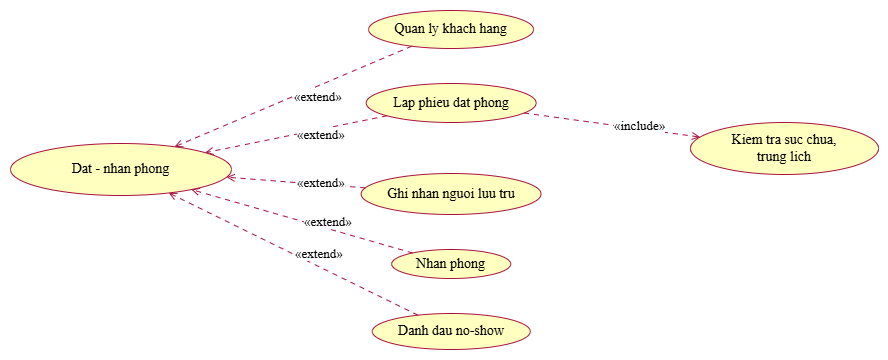

The diagram above was exported from draw.io. Its source (the exported page's mxGraphModel, read from the mxfile embedded in the PNG):
<mxGraphModel dx="2943" dy="1074" grid="1" gridSize="10" guides="1" tooltips="1" connect="1" arrows="1" fold="1" page="1" pageScale="1" pageWidth="827" pageHeight="1169" math="0" shadow="0">
  <root>
    <mxCell id="0" />
    <mxCell id="1" parent="0" />
    <UserObject label="" plantUmlData="{&#10;  &quot;data&quot;: &quot;@startuml 02_usecase_phan_ra_dat_nhan_phong\nskinparam defaultFontName \&quot;Times New Roman\&quot;\nskinparam shadowing false\nskinparam roundCorner 14\nskinparam ArrowColor #A8123F\nskinparam usecaseBackgroundColor #FFFFC0\nskinparam usecaseBorderColor #A8123F\nskinparam rectangleBackgroundColor #FFFFC0\nskinparam rectangleBorderColor #A8123F\nskinparam actorBorderColor #A8123F\nleft to right direction\nusecase \&quot;Dat - nhan phong\\n(from Use Case View)\&quot; as P\nusecase \&quot;Quan ly khach hang\&quot; as C1\nusecase \&quot;Lap phieu dat phong\&quot; as C2\nusecase \&quot;Kiem tra suc chua,\\ntrung lich\&quot; as C2a\nusecase \&quot;Ghi nhan nguoi luu tru\&quot; as C3\nusecase \&quot;Nhan phong\&quot; as C4\nusecase \&quot;Danh dau no-show\&quot; as C5\nC1 .&gt; P : &lt;&lt;extend&gt;&gt;\nC2 .&gt; P : &lt;&lt;extend&gt;&gt;\nC3 .&gt; P : &lt;&lt;extend&gt;&gt;\nC4 .&gt; P : &lt;&lt;extend&gt;&gt;\nC5 .&gt; P : &lt;&lt;extend&gt;&gt;\nC2 .&gt; C2a : &lt;&lt;include&gt;&gt;\n@enduml\n\n&quot;,&#10;  &quot;config&quot;: null&#10;}" id="9YL8W5Zm2UYtx0GgICrw-46">
      <mxCell connectable="0" parent="1" style="group;transparentBounds=1;editIcon=1;lockedGroup=0;groupPadding=10;" vertex="1">
        <mxGeometry as="geometry" />
      </mxCell>
    </UserObject>
    <UserObject label="Dat - nhan phong" plantUmlId="uc_0" plantUmlBaseStyle="ellipse;html=1;fillColor=#FFFFC0;strokeColor=#A8123F;whiteSpace=wrap;fontColor=#000000;fontSize=14;rounded=1;arcSize=14;absoluteArcSize=1;shadow=0;fontFamily=Times New Roman;" plantUmlBaseValue="Dat - nhan phong&lt;br&gt;(from Use Case View)" id="9YL8W5Zm2UYtx0GgICrw-47">
      <mxCell parent="9YL8W5Zm2UYtx0GgICrw-46" style="ellipse;html=1;fillColor=#FFFFC0;strokeColor=#A8123F;whiteSpace=wrap;fontColor=#000000;fontSize=14;rounded=1;arcSize=14;absoluteArcSize=1;shadow=0;fontFamily=Times New Roman;" vertex="1">
        <mxGeometry height="52" width="221" x="-300" y="250" as="geometry" />
      </mxCell>
    </UserObject>
    <UserObject label="Quan ly khach hang" plantUmlId="uc_1" plantUmlBaseStyle="ellipse;html=1;fillColor=#FFFFC0;strokeColor=#A8123F;whiteSpace=wrap;fontColor=#000000;fontSize=14;rounded=1;arcSize=14;absoluteArcSize=1;shadow=0;fontFamily=Times New Roman;" plantUmlBaseValue="Quan ly khach hang" id="9YL8W5Zm2UYtx0GgICrw-48">
      <mxCell parent="9YL8W5Zm2UYtx0GgICrw-46" style="ellipse;html=1;fillColor=#FFFFC0;strokeColor=#A8123F;whiteSpace=wrap;fontColor=#000000;fontSize=14;rounded=1;arcSize=14;absoluteArcSize=1;shadow=0;fontFamily=Times New Roman;" vertex="1">
        <mxGeometry height="38" width="165" x="58.099999999999994" y="117" as="geometry" />
      </mxCell>
    </UserObject>
    <UserObject label="Lap phieu dat phong" plantUmlId="uc_2" plantUmlBaseStyle="ellipse;html=1;fillColor=#FFFFC0;strokeColor=#A8123F;whiteSpace=wrap;fontColor=#000000;fontSize=14;rounded=1;arcSize=14;absoluteArcSize=1;shadow=0;fontFamily=Times New Roman;" plantUmlBaseValue="Lap phieu dat phong" id="9YL8W5Zm2UYtx0GgICrw-49">
      <mxCell parent="9YL8W5Zm2UYtx0GgICrw-46" style="ellipse;html=1;fillColor=#FFFFC0;strokeColor=#A8123F;whiteSpace=wrap;fontColor=#000000;fontSize=14;rounded=1;arcSize=14;absoluteArcSize=1;shadow=0;fontFamily=Times New Roman;" vertex="1">
        <mxGeometry height="39" width="170" x="55.7" y="190" as="geometry" />
      </mxCell>
    </UserObject>
    <UserObject label="Kiem tra suc chua,&lt;br&gt;trung lich" plantUmlId="uc_3" plantUmlBaseStyle="ellipse;html=1;fillColor=#FFFFC0;strokeColor=#A8123F;whiteSpace=wrap;fontColor=#000000;fontSize=14;rounded=1;arcSize=14;absoluteArcSize=1;shadow=0;fontFamily=Times New Roman;" plantUmlBaseValue="Kiem tra suc chua,&lt;br&gt;trung lich" id="9YL8W5Zm2UYtx0GgICrw-50">
      <mxCell parent="9YL8W5Zm2UYtx0GgICrw-46" style="ellipse;html=1;fillColor=#FFFFC0;strokeColor=#A8123F;whiteSpace=wrap;fontColor=#000000;fontSize=14;rounded=1;arcSize=14;absoluteArcSize=1;shadow=0;fontFamily=Times New Roman;" vertex="1">
        <mxGeometry height="52" width="188" x="380" y="229" as="geometry" />
      </mxCell>
    </UserObject>
    <UserObject label="Ghi nhan nguoi luu tru" plantUmlId="uc_4" plantUmlBaseStyle="ellipse;html=1;fillColor=#FFFFC0;strokeColor=#A8123F;whiteSpace=wrap;fontColor=#000000;fontSize=14;rounded=1;arcSize=14;absoluteArcSize=1;shadow=0;fontFamily=Times New Roman;" plantUmlBaseValue="Ghi nhan nguoi luu tru" id="9YL8W5Zm2UYtx0GgICrw-51">
      <mxCell parent="9YL8W5Zm2UYtx0GgICrw-46" style="ellipse;html=1;fillColor=#FFFFC0;strokeColor=#A8123F;whiteSpace=wrap;fontColor=#000000;fontSize=14;rounded=1;arcSize=14;absoluteArcSize=1;shadow=0;fontFamily=Times New Roman;" vertex="1">
        <mxGeometry height="41" width="180" x="50.60000000000001" y="280" as="geometry" />
      </mxCell>
    </UserObject>
    <UserObject label="Nhan phong" plantUmlId="uc_5" plantUmlBaseStyle="ellipse;html=1;fillColor=#FFFFC0;strokeColor=#A8123F;whiteSpace=wrap;fontColor=#000000;fontSize=14;rounded=1;arcSize=14;absoluteArcSize=1;shadow=0;fontFamily=Times New Roman;" plantUmlBaseValue="Nhan phong" id="9YL8W5Zm2UYtx0GgICrw-52">
      <mxCell parent="9YL8W5Zm2UYtx0GgICrw-46" style="ellipse;html=1;fillColor=#FFFFC0;strokeColor=#A8123F;whiteSpace=wrap;fontColor=#000000;fontSize=14;rounded=1;arcSize=14;absoluteArcSize=1;shadow=0;fontFamily=Times New Roman;" vertex="1">
        <mxGeometry height="29" width="119" x="81.2" y="356" as="geometry" />
      </mxCell>
    </UserObject>
    <UserObject label="Danh dau no-show" plantUmlId="uc_6" plantUmlBaseStyle="ellipse;html=1;fillColor=#FFFFC0;strokeColor=#A8123F;whiteSpace=wrap;fontColor=#000000;fontSize=14;rounded=1;arcSize=14;absoluteArcSize=1;shadow=0;fontFamily=Times New Roman;" plantUmlBaseValue="Danh dau no-show" id="9YL8W5Zm2UYtx0GgICrw-53">
      <mxCell parent="9YL8W5Zm2UYtx0GgICrw-46" style="ellipse;html=1;fillColor=#FFFFC0;strokeColor=#A8123F;whiteSpace=wrap;fontColor=#000000;fontSize=14;rounded=1;arcSize=14;absoluteArcSize=1;shadow=0;fontFamily=Times New Roman;" vertex="1">
        <mxGeometry height="36" width="158" x="61.8" y="420" as="geometry" />
      </mxCell>
    </UserObject>
    <UserObject label="«extend»" plantUmlId="rel_7" plantUmlBaseStyle="endArrow=open;dashed=1;dashPattern=5 5;strokeColor=#A8123F;fontColor=#000000;fontSize=13;edgeStyle=none;rounded=0;html=1;fontFamily=Times New Roman;labelPosition=right;align=left;curved=0;endSize=6;sourcePerimeterSpacing=0;targetPerimeterSpacing=0;" plantUmlBaseValue="«extend»" id="9YL8W5Zm2UYtx0GgICrw-54">
      <mxCell edge="1" parent="9YL8W5Zm2UYtx0GgICrw-46" source="9YL8W5Zm2UYtx0GgICrw-48" style="endArrow=open;dashed=1;dashPattern=5 5;strokeColor=#A8123F;fontColor=#000000;fontSize=13;edgeStyle=none;rounded=0;html=1;fontFamily=Times New Roman;labelPosition=right;align=left;curved=0;endSize=6;sourcePerimeterSpacing=0;targetPerimeterSpacing=0;" target="9YL8W5Zm2UYtx0GgICrw-47">
        <mxGeometry relative="1" as="geometry" />
      </mxCell>
    </UserObject>
    <UserObject label="«extend»" plantUmlId="rel_8" plantUmlBaseStyle="endArrow=open;dashed=1;dashPattern=5 5;strokeColor=#A8123F;fontColor=#000000;fontSize=13;edgeStyle=none;rounded=0;html=1;fontFamily=Times New Roman;labelPosition=right;align=left;curved=0;endSize=6;sourcePerimeterSpacing=0;targetPerimeterSpacing=0;" plantUmlBaseValue="«extend»" id="9YL8W5Zm2UYtx0GgICrw-55">
      <mxCell edge="1" parent="9YL8W5Zm2UYtx0GgICrw-46" source="9YL8W5Zm2UYtx0GgICrw-49" style="endArrow=open;dashed=1;dashPattern=5 5;strokeColor=#A8123F;fontColor=#000000;fontSize=13;edgeStyle=none;rounded=0;html=1;fontFamily=Times New Roman;labelPosition=right;align=left;curved=0;endSize=6;sourcePerimeterSpacing=0;targetPerimeterSpacing=0;" target="9YL8W5Zm2UYtx0GgICrw-47">
        <mxGeometry relative="1" as="geometry" />
      </mxCell>
    </UserObject>
    <UserObject label="«extend»" plantUmlId="rel_9" plantUmlBaseStyle="endArrow=open;dashed=1;dashPattern=5 5;strokeColor=#A8123F;fontColor=#000000;fontSize=13;edgeStyle=none;rounded=0;html=1;fontFamily=Times New Roman;labelPosition=right;align=left;curved=0;endSize=6;sourcePerimeterSpacing=0;targetPerimeterSpacing=0;" plantUmlBaseValue="«extend»" id="9YL8W5Zm2UYtx0GgICrw-56">
      <mxCell edge="1" parent="9YL8W5Zm2UYtx0GgICrw-46" source="9YL8W5Zm2UYtx0GgICrw-51" style="endArrow=open;dashed=1;dashPattern=5 5;strokeColor=#A8123F;fontColor=#000000;fontSize=13;edgeStyle=none;rounded=0;html=1;fontFamily=Times New Roman;labelPosition=right;align=left;curved=0;endSize=6;sourcePerimeterSpacing=0;targetPerimeterSpacing=0;" target="9YL8W5Zm2UYtx0GgICrw-47">
        <mxGeometry relative="1" as="geometry" />
      </mxCell>
    </UserObject>
    <UserObject label="«extend»" plantUmlId="rel_10" plantUmlBaseStyle="endArrow=open;dashed=1;dashPattern=5 5;strokeColor=#A8123F;fontColor=#000000;fontSize=13;edgeStyle=none;rounded=0;html=1;fontFamily=Times New Roman;labelPosition=right;align=left;curved=0;endSize=6;sourcePerimeterSpacing=0;targetPerimeterSpacing=0;" plantUmlBaseValue="«extend»" id="9YL8W5Zm2UYtx0GgICrw-57">
      <mxCell edge="1" parent="9YL8W5Zm2UYtx0GgICrw-46" source="9YL8W5Zm2UYtx0GgICrw-52" style="endArrow=open;dashed=1;dashPattern=5 5;strokeColor=#A8123F;fontColor=#000000;fontSize=13;edgeStyle=none;rounded=0;html=1;fontFamily=Times New Roman;labelPosition=right;align=left;curved=0;endSize=6;sourcePerimeterSpacing=0;targetPerimeterSpacing=0;" target="9YL8W5Zm2UYtx0GgICrw-47">
        <mxGeometry relative="1" as="geometry" />
      </mxCell>
    </UserObject>
    <UserObject label="«extend»" plantUmlId="rel_11" plantUmlBaseStyle="endArrow=open;dashed=1;dashPattern=5 5;strokeColor=#A8123F;fontColor=#000000;fontSize=13;edgeStyle=none;rounded=0;html=1;fontFamily=Times New Roman;labelPosition=right;align=left;curved=0;endSize=6;sourcePerimeterSpacing=0;targetPerimeterSpacing=0;" plantUmlBaseValue="«extend»" id="9YL8W5Zm2UYtx0GgICrw-58">
      <mxCell edge="1" parent="9YL8W5Zm2UYtx0GgICrw-46" source="9YL8W5Zm2UYtx0GgICrw-53" style="endArrow=open;dashed=1;dashPattern=5 5;strokeColor=#A8123F;fontColor=#000000;fontSize=13;edgeStyle=none;rounded=0;html=1;fontFamily=Times New Roman;labelPosition=right;align=left;curved=0;endSize=6;sourcePerimeterSpacing=0;targetPerimeterSpacing=0;" target="9YL8W5Zm2UYtx0GgICrw-47">
        <mxGeometry relative="1" as="geometry" />
      </mxCell>
    </UserObject>
    <UserObject label="«include»" plantUmlId="rel_12" plantUmlBaseStyle="endArrow=open;dashed=1;dashPattern=5 5;strokeColor=#A8123F;fontColor=#000000;fontSize=13;edgeStyle=none;rounded=0;html=1;fontFamily=Times New Roman;labelPosition=right;align=left;curved=0;endSize=6;sourcePerimeterSpacing=0;targetPerimeterSpacing=0;" plantUmlBaseValue="«include»" id="9YL8W5Zm2UYtx0GgICrw-59">
      <mxCell edge="1" parent="9YL8W5Zm2UYtx0GgICrw-46" source="9YL8W5Zm2UYtx0GgICrw-49" style="endArrow=open;dashed=1;dashPattern=5 5;strokeColor=#A8123F;fontColor=#000000;fontSize=13;edgeStyle=none;rounded=0;html=1;fontFamily=Times New Roman;labelPosition=right;align=left;curved=0;endSize=6;sourcePerimeterSpacing=0;targetPerimeterSpacing=0;" target="9YL8W5Zm2UYtx0GgICrw-50">
        <mxGeometry relative="1" as="geometry" />
      </mxCell>
    </UserObject>
  </root>
</mxGraphModel>